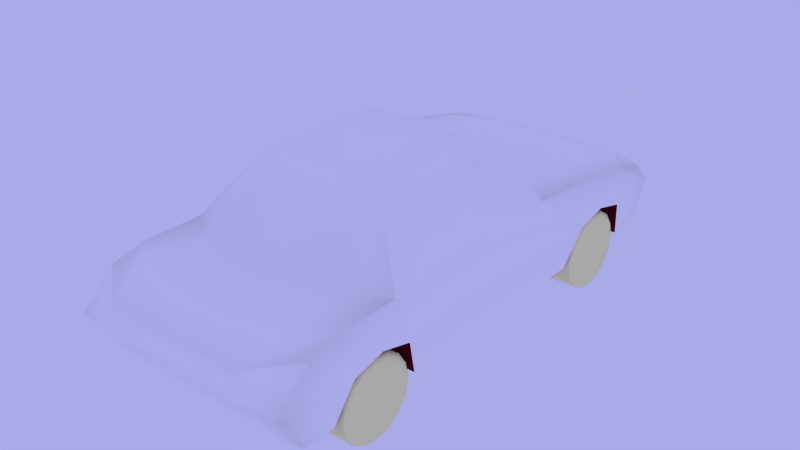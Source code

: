 # Source: Cars.blend  (saved by Blender 2.79.0; exported with 4.5.12 LTS)
import bpy
from mathutils import Matrix  # noqa: F401  (used for matrix-valued properties, if any)

bpy.ops.wm.read_factory_settings(use_empty=True)
scene = bpy.context.scene
scene.name = 'Cars'

# ---- collections
col_collection_1 = bpy.data.collections.new('Collection 1'); scene.collection.children.link(col_collection_1)
col_collection_2 = bpy.data.collections.new('Collection 2'); scene.collection.children.link(col_collection_2)
col_collection_2.hide_render = True
col_collection_2.hide_viewport = True
col_car_a = bpy.data.collections.new('Car_A')  # instanced only; not linked into the scene
col_preview = bpy.data.collections.new('Preview')  # instanced only; not linked into the scene

# ---- materials (node trees are filled in below, after node groups)
mat_car_a_wheel = bpy.data.materials.new('_Car_A_wheel')
mat_car_a_wheel.alpha_threshold = 0.0
mat_car_a_wheel.use_transparent_shadow = False
mat_car_a_wheel.preview_render_type = 'CUBE'
mat_car_a_wheel.diffuse_color = (1.0, 1.0, 0.5, 1.0)
mat_car_a_wheel.roughness = 0.5
mat_car_a_wheel.line_color = (0.0, 0.0, 0.0, 1.0)
mat_car_a_steering_wheel = bpy.data.materials.new('_Car_A_steering_wheel')
mat_car_a_steering_wheel.alpha_threshold = 0.0
mat_car_a_steering_wheel.use_transparent_shadow = False
mat_car_a_steering_wheel.preview_render_type = 'FLAT'
mat_car_a_steering_wheel.diffuse_color = (0.05, 0.0, 0.005, 1.0)
mat_car_a_steering_wheel.roughness = 0.5
mat_car_a_steering_wheel.specular_intensity = 0.2
mat_car_a_steering_wheel.line_color = (0.0, 0.0, 0.0, 1.0)
mat_car_a_body = bpy.data.materials.new('_Car_A_body')
mat_car_a_body.alpha_threshold = 0.0
mat_car_a_body.use_transparent_shadow = False
mat_car_a_body.preview_render_type = 'FLAT'
mat_car_a_body.diffuse_color = (1.0, 1.0, 1.0, 1.0)
mat_car_a_body.roughness = 0.5
mat_car_a_bottom = bpy.data.materials.new('_Car_A_bottom')
mat_car_a_bottom.alpha_threshold = 0.0
mat_car_a_bottom.use_transparent_shadow = False
mat_car_a_bottom.preview_render_type = 'FLAT'
mat_car_a_bottom.diffuse_color = (0.1, 0.0, 0.01, 1.0)
mat_car_a_bottom.roughness = 0.5
mat_car_a_bottom.specular_intensity = 0.0
mat_car_a_bottom.line_color = (0.0, 0.0, 0.0, 1.0)
mat_car_a_window = bpy.data.materials.new('_Car_A_window')
mat_car_a_window.alpha_threshold = 0.0
mat_car_a_window.use_transparent_shadow = False
mat_car_a_window.preview_render_type = 'FLAT'
mat_car_a_window.diffuse_color = (1.0, 1.0, 1.0, 1.0)
mat_car_a_window.roughness = 0.5
mat_car_a_window.specular_intensity = 1.0
mat_car_a_window.line_color = (0.0, 0.0, 0.0, 0.5)
mat_car_a_interior = bpy.data.materials.new('_Car_A_interior')
mat_car_a_interior.alpha_threshold = 0.0
mat_car_a_interior.use_transparent_shadow = False
mat_car_a_interior.preview_render_type = 'FLAT'
mat_car_a_interior.diffuse_color = (0.0, 0.0, 0.0, 1.0)
mat_car_a_interior.roughness = 0.5
mat_car_a_interior.specular_intensity = 0.0
mat_car_a_interior.line_color = (0.0, 0.0, 0.0, 1.0)

# ---- material node trees

# ---- world
world_world = bpy.data.worlds.new('World'); scene.world = world_world
world_world.color = (0.4, 0.4, 0.8)
world_world.use_sun_shadow = False
world_world.sun_shadow_jitter_overblur = 0.0
world_world.cycles.sampling_method = 'NONE'
world_world.cycles.sample_map_resolution = 256

# ---- meshes
me_car_a = bpy.data.meshes.new('_Car_A')
me_car_a.from_pydata([(-0.7, -1.45, 0.0), (-0.65, 1.5, 0.0), (0.65, 1.5, 0.0), (0.7, -1.45, 0.0), (-0.6, -1.45, 0.45), (-0.65, 1.5, 0.4), (0.65, 1.5, 0.4), (0.6, -1.45, 0.45), (-0.65, 1.65, 0.25), (-0.7, -1.6, 0.25), (0.65, 1.65, 0.25), (0.7, -1.6, 0.25), (0.75, -1.0, 0.25), (-0.75, -1.0, 0.25), (0.7, -1.0, 0.0), (0.65, -0.9, 0.5), (-0.7, -1.0, 0.0), (-0.65, -0.9, 0.5), (-0.6, 0.6, 0.5), (0.7, 0.7, 0.0), (0.75, 0.7, 0.25), (-0.75, 0.7, 0.25), (-0.7, 0.7, 0.0), (0.6, 0.6, 0.5), (0.45, -0.55, 0.9), (-0.45, -0.55, 0.9), (-0.45, 0.1, 0.9), (0.45, 0.1, 0.9), (0.0, 0.0, 0.0)], [], [(21, 8, 1, 22), (8, 10, 2, 1), (12, 11, 3, 14), (11, 9, 0, 3), (22, 1, 2, 19), (23, 6, 5, 18), (18, 5, 8, 21), (5, 6, 10, 8), (15, 7, 11, 12), (7, 4, 9, 11), (23, 15, 12, 20), (20, 12, 14, 19), (7, 15, 17, 4), (9, 13, 16, 0), (4, 17, 13, 9), (0, 16, 14, 3), (13, 21, 22, 16), (16, 22, 19, 14), (27, 24, 15, 23), (17, 18, 21, 13), (6, 23, 20, 10), (10, 20, 19, 2), (24, 27, 26, 25), (18, 17, 25, 26), (23, 18, 26, 27), (24, 25, 17, 15)])
me_car_a.use_remesh_preserve_volume = False
me_car_a.use_remesh_preserve_attributes = False
me_car_a.use_mirror_x = True
me_car_a.update()
me_car_a_collision_wheel = bpy.data.meshes.new('_Car_A_collision_wheel')
me_car_a_collision_wheel.from_pydata([(-4.47e-08, 0.0, -0.1), (4.47e-08, 0.0, 0.1), (-4.47e-08, 0.1875, -0.1), (4.47e-08, 0.1875, 0.1), (0.07175, 0.1732, -0.1), (0.07175, 0.1732, 0.1), (0.1326, 0.1326, -0.1), (0.1326, 0.1326, 0.1), (0.1732, 0.07175, -0.1), (0.1732, 0.07175, 0.1), (0.1875, 0.0, -0.1), (0.1875, 0.0, 0.1), (0.1732, -0.07175, -0.1), (0.1732, -0.07175, 0.1), (0.1326, -0.1326, -0.1), (0.1326, -0.1326, 0.1), (0.07175, -0.1732, -0.1), (0.07175, -0.1732, 0.1), (-1.49e-08, -0.1875, -0.1), (7.451e-08, -0.1875, 0.1), (-0.07175, -0.1732, -0.1), (-0.07175, -0.1732, 0.1), (-0.1326, -0.1326, -0.1), (-0.1326, -0.1326, 0.1), (-0.1732, -0.07175, -0.1), (-0.1732, -0.07175, 0.1), (-0.1875, 0.0, -0.1), (-0.1875, 0.0, 0.1), (-0.1732, 0.07175, -0.1), (-0.1732, 0.07175, 0.1), (-0.1326, 0.1326, -0.1), (-0.1326, 0.1326, 0.1), (-0.07175, 0.1732, -0.1), (-0.07175, 0.1732, 0.1), (-7.451e-09, 0.25, -0.1), (7.451e-09, 0.25, 0.1), (0.09567, 0.231, 0.1), (0.09567, 0.231, -0.1), (0.1768, 0.1768, 0.1), (0.1768, 0.1768, -0.1), (0.231, 0.09567, 0.1), (0.231, 0.09567, -0.1), (0.25, 0.0, 0.1), (0.25, 0.0, -0.1), (0.231, -0.09567, 0.1), (0.231, -0.09567, -0.1), (0.1768, -0.1768, 0.1), (0.1768, -0.1768, -0.1), (0.09567, -0.231, 0.1), (0.09567, -0.231, -0.1), (5.215e-08, -0.25, 0.1), (2.235e-08, -0.25, -0.1), (-0.09567, -0.231, 0.1), (-0.09567, -0.231, -0.1), (-0.1768, -0.1768, 0.1), (-0.1768, -0.1768, -0.1), (-0.231, -0.09567, 0.1), (-0.231, -0.09567, -0.1), (-0.25, 0.0, 0.1), (-0.25, 0.0, -0.1), (-0.231, 0.09567, 0.1), (-0.231, 0.09567, -0.1), (-0.1768, 0.1768, 0.1), (-0.1768, 0.1768, -0.1), (-0.09567, 0.231, 0.1), (-0.09567, 0.231, -0.1), (2.98e-08, 0.225, 0.1125), (0.0861, 0.2079, 0.1125), (0.1591, 0.1591, 0.1125), (0.2079, 0.0861, 0.1125), (0.225, 0.0, 0.1125), (0.2079, -0.0861, 0.1125), (0.1591, -0.1591, 0.1125), (0.0861, -0.2079, 0.1125), (6.706e-08, -0.225, 0.1125), (-0.0861, -0.2079, 0.1125), (-0.1591, -0.1591, 0.1125), (-0.2079, -0.0861, 0.1125), (-0.225, 0.0, 0.1125), (-0.2079, 0.0861, 0.1125), (-0.1591, 0.1591, 0.1125), (-0.0861, 0.2079, 0.1125), (0.0861, 0.2079, -0.1125), (0.1591, 0.1591, -0.1125), (0.2079, 0.0861, -0.1125), (0.225, 0.0, -0.1125), (0.2079, -0.0861, -0.1125), (0.1591, -0.1591, -0.1125), (0.0861, -0.2079, -0.1125), (0.0, -0.225, -0.1125), (-0.0861, -0.2079, -0.1125), (-0.1591, -0.1591, -0.1125), (-0.2079, -0.0861, -0.1125), (-0.225, 0.0, -0.1125), (-0.2079, 0.0861, -0.1125), (-0.1591, 0.1591, -0.1125), (-0.0861, 0.2079, -0.1125), (-2.98e-08, 0.225, -0.1125)], [], [(0, 2, 4), (1, 5, 3), (66, 3, 5, 67), (0, 4, 6), (1, 7, 5), (67, 5, 7, 68), (0, 6, 8), (1, 9, 7), (68, 7, 9, 69), (0, 8, 10), (1, 11, 9), (69, 9, 11, 70), (0, 10, 12), (1, 13, 11), (70, 11, 13, 71), (0, 12, 14), (1, 15, 13), (71, 13, 15, 72), (0, 14, 16), (1, 17, 15), (72, 15, 17, 73), (0, 16, 18), (1, 19, 17), (73, 17, 19, 74), (0, 18, 20), (1, 21, 19), (74, 19, 21, 75), (0, 20, 22), (1, 23, 21), (75, 21, 23, 76), (0, 22, 24), (1, 25, 23), (76, 23, 25, 77), (0, 24, 26), (1, 27, 25), (77, 25, 27, 78), (0, 26, 28), (1, 29, 27), (78, 27, 29, 79), (0, 28, 30), (1, 31, 29), (79, 29, 31, 80), (0, 30, 32), (1, 33, 31), (80, 31, 33, 81), (0, 32, 2), (1, 3, 33), (81, 33, 3, 66), (96, 65, 34, 97), (65, 64, 35, 34), (95, 63, 65, 96), (63, 62, 64, 65), (94, 61, 63, 95), (61, 60, 62, 63), (93, 59, 61, 94), (59, 58, 60, 61), (92, 57, 59, 93), (57, 56, 58, 59), (91, 55, 57, 92), (55, 54, 56, 57), (90, 53, 55, 91), (53, 52, 54, 55), (89, 51, 53, 90), (51, 50, 52, 53), (88, 49, 51, 89), (49, 48, 50, 51), (87, 47, 49, 88), (47, 46, 48, 49), (86, 45, 47, 87), (45, 44, 46, 47), (85, 43, 45, 86), (43, 42, 44, 45), (84, 41, 43, 85), (41, 40, 42, 43), (83, 39, 41, 84), (39, 38, 40, 41), (82, 37, 39, 83), (37, 36, 38, 39), (97, 34, 37, 82), (34, 35, 36, 37), (64, 81, 66, 35), (62, 80, 81, 64), (60, 79, 80, 62), (58, 78, 79, 60), (56, 77, 78, 58), (54, 76, 77, 56), (52, 75, 76, 54), (50, 74, 75, 52), (48, 73, 74, 50), (46, 72, 73, 48), (44, 71, 72, 46), (42, 70, 71, 44), (40, 69, 70, 42), (38, 68, 69, 40), (36, 67, 68, 38), (35, 66, 67, 36), (2, 97, 82, 4), (4, 82, 83, 6), (6, 83, 84, 8), (8, 84, 85, 10), (10, 85, 86, 12), (12, 86, 87, 14), (14, 87, 88, 16), (16, 88, 89, 18), (18, 89, 90, 20), (20, 90, 91, 22), (22, 91, 92, 24), (24, 92, 93, 26), (26, 93, 94, 28), (28, 94, 95, 30), (30, 95, 96, 32), (32, 96, 97, 2)])
me_car_a_collision_wheel.polygons.foreach_set('use_smooth', [0, 0, 1, 0, 0, 1, 0, 0, 1, 0, 0, 1, 0, 0, 1, 0, 0, 1, 0, 0, 1, 0, 0, 1, 0, 0, 1, 0, 0, 1, 0, 0, 1, 0, 0, 1, 0, 0, 1, 0, 0, 1, 0, 0, 1, 0, 0, 1, 1, 1, 1, 1, 1, 1, 1, 1, 1, 1, 1, 1, 1, 1, 1, 1, 1, 1, 1, 1, 1, 1, 1, 1, 1, 1, 1, 1, 1, 1, 1, 1, 1, 1, 1, 1, 1, 1, 1, 1, 1, 1, 1, 1, 1, 1, 1, 1, 1, 1, 1, 1, 1, 1, 1, 1, 1, 1, 1, 1, 1, 1, 1, 1])
_uv = me_car_a_collision_wheel.uv_layers.new(name='UVMap')
_uv.uv.foreach_set('vector', [0.5738, 0.5, 0.8888, 0.5, 0.8649, 0.3795, 0.5738, 0.5, 0.8649, 0.3795, 0.8888, 0.5, 0.05118, 0.275, 0.03243, 0.275, 0.03243, 0.2187, 0.05118, 0.2187, 0.5738, 0.5, 0.8649, 0.3795, 0.7966, 0.2773, 0.5738, 0.5, 0.7966, 0.2773, 0.8649, 0.3795, 0.05118, 0.2187, 0.03243, 0.2187, 0.03243, 0.1625, 0.05118, 0.1625, 0.5738, 0.5, 0.7966, 0.2773, 0.6944, 0.209, 0.5738, 0.5, 0.6944, 0.209, 0.7966, 0.2773, 0.05118, 0.1625, 0.03243, 0.1625, 0.03243, 0.1062, 0.05118, 0.1062, 0.5738, 0.5, 0.6944, 0.209, 0.5738, 0.185, 0.5738, 0.5, 0.5738, 0.185, 0.6944, 0.209, 0.05118, 0.1062, 0.03243, 0.1062, 0.03243, 0.05, 0.05118, 0.05, 0.5738, 0.5, 0.5738, 0.185, 0.4533, 0.209, 0.5738, 0.5, 0.4533, 0.209, 0.5738, 0.185, 0.05117, 0.95, 0.03242, 0.95, 0.03242, 0.8937, 0.05117, 0.8937, 0.5738, 0.5, 0.4533, 0.209, 0.3511, 0.2773, 0.5738, 0.5, 0.3511, 0.2773, 0.4533, 0.209, 0.05117, 0.8937, 0.03242, 0.8937, 0.03242, 0.8375, 0.05117, 0.8375, 0.5738, 0.5, 0.3511, 0.2773, 0.2828, 0.3795, 0.5738, 0.5, 0.2828, 0.3795, 0.3511, 0.2773, 0.05117, 0.8375, 0.03242, 0.8375, 0.03242, 0.7812, 0.05117, 0.7812, 0.5738, 0.5, 0.2828, 0.3795, 0.2588, 0.5, 0.5738, 0.5, 0.2588, 0.5, 0.2828, 0.3795, 0.05117, 0.7812, 0.03242, 0.7812, 0.03242, 0.725, 0.05117, 0.725, 0.5738, 0.5, 0.2588, 0.5, 0.2828, 0.6205, 0.5738, 0.5, 0.2828, 0.6205, 0.2588, 0.5, 0.05117, 0.725, 0.03242, 0.725, 0.03243, 0.6687, 0.05118, 0.6687, 0.5738, 0.5, 0.2828, 0.6205, 0.3511, 0.7227, 0.5738, 0.5, 0.3511, 0.7227, 0.2828, 0.6205, 0.05118, 0.6687, 0.03243, 0.6687, 0.03243, 0.6125, 0.05118, 0.6125, 0.5738, 0.5, 0.3511, 0.7227, 0.4533, 0.791, 0.5738, 0.5, 0.4533, 0.791, 0.3511, 0.7227, 0.05118, 0.6125, 0.03243, 0.6125, 0.03243, 0.5562, 0.05118, 0.5562, 0.5738, 0.5, 0.4533, 0.791, 0.5738, 0.815, 0.5738, 0.5, 0.5738, 0.815, 0.4533, 0.791, 0.05118, 0.5562, 0.03243, 0.5562, 0.03243, 0.5, 0.05118, 0.5, 0.5738, 0.5, 0.5738, 0.815, 0.6944, 0.791, 0.5738, 0.5, 0.6944, 0.791, 0.5738, 0.815, 0.05118, 0.5, 0.03243, 0.5, 0.03243, 0.4437, 0.05118, 0.4437, 0.5738, 0.5, 0.6944, 0.791, 0.7966, 0.7227, 0.5738, 0.5, 0.7966, 0.7227, 0.6944, 0.791, 0.05118, 0.4437, 0.03243, 0.4437, 0.03243, 0.3875, 0.05118, 0.3875, 0.5738, 0.5, 0.7966, 0.7227, 0.8649, 0.6205, 0.5738, 0.5, 0.8649, 0.6205, 0.7966, 0.7227, 0.05118, 0.3875, 0.03243, 0.3875, 0.03243, 0.3312, 0.05118, 0.3312, 0.5738, 0.5, 0.8649, 0.6205, 0.8888, 0.5, 0.5738, 0.5, 0.8888, 0.5, 0.8649, 0.6205, 0.05118, 0.3312, 0.03243, 0.3312, 0.03243, 0.275, 0.05118, 0.275, 0.1262, 0.3312, 0.1074, 0.3312, 0.1074, 0.275, 0.1262, 0.275, 0.1074, 0.3312, 0.06993, 0.3312, 0.06993, 0.275, 0.1074, 0.275, 0.1262, 0.3875, 0.1074, 0.3875, 0.1074, 0.3312, 0.1262, 0.3312, 0.1074, 0.3875, 0.06993, 0.3875, 0.06993, 0.3312, 0.1074, 0.3312, 0.1262, 0.4437, 0.1074, 0.4437, 0.1074, 0.3875, 0.1262, 0.3875, 0.1074, 0.4437, 0.06993, 0.4437, 0.06993, 0.3875, 0.1074, 0.3875, 0.1262, 0.5, 0.1074, 0.5, 0.1074, 0.4437, 0.1262, 0.4437, 0.1074, 0.5, 0.06993, 0.5, 0.06993, 0.4437, 0.1074, 0.4437, 0.1262, 0.5562, 0.1074, 0.5562, 0.1074, 0.5, 0.1262, 0.5, 0.1074, 0.5562, 0.06993, 0.5562, 0.06993, 0.5, 0.1074, 0.5, 0.1262, 0.6125, 0.1074, 0.6125, 0.1074, 0.5562, 0.1262, 0.5562, 0.1074, 0.6125, 0.06993, 0.6125, 0.06993, 0.5562, 0.1074, 0.5562, 0.1262, 0.6687, 0.1074, 0.6687, 0.1074, 0.6125, 0.1262, 0.6125, 0.1074, 0.6687, 0.06992, 0.6687, 0.06993, 0.6125, 0.1074, 0.6125, 0.1262, 0.725, 0.1074, 0.725, 0.1074, 0.6687, 0.1262, 0.6687, 0.1074, 0.725, 0.06992, 0.725, 0.06992, 0.6687, 0.1074, 0.6687, 0.1262, 0.7812, 0.1074, 0.7812, 0.1074, 0.725, 0.1262, 0.725, 0.1074, 0.7812, 0.06992, 0.7812, 0.06992, 0.725, 0.1074, 0.725, 0.1262, 0.8375, 0.1074, 0.8375, 0.1074, 0.7812, 0.1262, 0.7812, 0.1074, 0.8375, 0.06992, 0.8375, 0.06992, 0.7812, 0.1074, 0.7812, 0.1262, 0.8937, 0.1074, 0.8937, 0.1074, 0.8375, 0.1262, 0.8375, 0.1074, 0.8937, 0.06992, 0.8937, 0.06992, 0.8375, 0.1074, 0.8375, 0.1262, 0.95, 0.1074, 0.95, 0.1074, 0.8937, 0.1262, 0.8937, 0.1074, 0.95, 0.06992, 0.95, 0.06992, 0.8937, 0.1074, 0.8937, 0.1262, 0.1062, 0.1074, 0.1062, 0.1074, 0.05, 0.1262, 0.05, 0.1074, 0.1062, 0.06993, 0.1062, 0.06993, 0.05, 0.1074, 0.05, 0.1262, 0.1625, 0.1074, 0.1625, 0.1074, 0.1062, 0.1262, 0.1062, 0.1074, 0.1625, 0.06993, 0.1625, 0.06993, 0.1062, 0.1074, 0.1062, 0.1262, 0.2187, 0.1074, 0.2187, 0.1074, 0.1625, 0.1262, 0.1625, 0.1074, 0.2187, 0.06993, 0.2187, 0.06993, 0.1625, 0.1074, 0.1625, 0.1262, 0.275, 0.1074, 0.275, 0.1074, 0.2187, 0.1262, 0.2187, 0.1074, 0.275, 0.06993, 0.275, 0.06993, 0.2187, 0.1074, 0.2187, 0.06993, 0.3312, 0.05118, 0.3312, 0.05118, 0.275, 0.06993, 0.275, 0.06993, 0.3875, 0.05118, 0.3875, 0.05118, 0.3312, 0.06993, 0.3312, 0.06993, 0.4437, 0.05118, 0.4437, 0.05118, 0.3875, 0.06993, 0.3875, 0.06993, 0.5, 0.05118, 0.5, 0.05118, 0.4437, 0.06993, 0.4437, 0.06993, 0.5562, 0.05118, 0.5562, 0.05118, 0.5, 0.06993, 0.5, 0.06993, 0.6125, 0.05118, 0.6125, 0.05118, 0.5562, 0.06993, 0.5562, 0.06992, 0.6687, 0.05118, 0.6687, 0.05118, 0.6125, 0.06993, 0.6125, 0.06992, 0.725, 0.05117, 0.725, 0.05118, 0.6687, 0.06992, 0.6687, 0.06992, 0.7812, 0.05117, 0.7812, 0.05117, 0.725, 0.06992, 0.725, 0.06992, 0.8375, 0.05117, 0.8375, 0.05117, 0.7812, 0.06992, 0.7812, 0.06992, 0.8937, 0.05117, 0.8937, 0.05117, 0.8375, 0.06992, 0.8375, 0.06992, 0.95, 0.05117, 0.95, 0.05117, 0.8937, 0.06992, 0.8937, 0.06993, 0.1062, 0.05118, 0.1062, 0.05118, 0.05, 0.06993, 0.05, 0.06993, 0.1625, 0.05118, 0.1625, 0.05118, 0.1062, 0.06993, 0.1062, 0.06993, 0.2187, 0.05118, 0.2187, 0.05118, 0.1625, 0.06993, 0.1625, 0.06993, 0.275, 0.05118, 0.275, 0.05118, 0.2187, 0.06993, 0.2187, 0.1449, 0.275, 0.1262, 0.275, 0.1262, 0.2187, 0.1449, 0.2187, 0.1449, 0.2187, 0.1262, 0.2187, 0.1262, 0.1625, 0.1449, 0.1625, 0.1449, 0.1625, 0.1262, 0.1625, 0.1262, 0.1062, 0.1449, 0.1062, 0.1449, 0.1062, 0.1262, 0.1062, 0.1262, 0.05, 0.1449, 0.05, 0.1449, 0.95, 0.1262, 0.95, 0.1262, 0.8937, 0.1449, 0.8937, 0.1449, 0.8937, 0.1262, 0.8937, 0.1262, 0.8375, 0.1449, 0.8375, 0.1449, 0.8375, 0.1262, 0.8375, 0.1262, 0.7812, 0.1449, 0.7812, 0.1449, 0.7812, 0.1262, 0.7812, 0.1262, 0.725, 0.1449, 0.725, 0.1449, 0.725, 0.1262, 0.725, 0.1262, 0.6687, 0.1449, 0.6687, 0.1449, 0.6687, 0.1262, 0.6687, 0.1262, 0.6125, 0.1449, 0.6125, 0.1449, 0.6125, 0.1262, 0.6125, 0.1262, 0.5562, 0.1449, 0.5562, 0.1449, 0.5562, 0.1262, 0.5562, 0.1262, 0.5, 0.1449, 0.5, 0.1449, 0.5, 0.1262, 0.5, 0.1262, 0.4437, 0.1449, 0.4437, 0.1449, 0.4437, 0.1262, 0.4437, 0.1262, 0.3875, 0.1449, 0.3875, 0.1449, 0.3875, 0.1262, 0.3875, 0.1262, 0.3312, 0.1449, 0.3312, 0.1449, 0.3312, 0.1262, 0.3312, 0.1262, 0.275, 0.1449, 0.275])
me_car_a_collision_wheel.materials.append(mat_car_a_wheel)
me_car_a_collision_wheel.use_remesh_preserve_volume = False
me_car_a_collision_wheel.use_remesh_preserve_attributes = False
me_car_a_collision_wheel.use_mirror_vertex_groups = False
me_car_a_collision_wheel.update()
me_car_a_steering_wheel = bpy.data.meshes.new('_Car_A_steering_wheel')
me_car_a_steering_wheel.from_pydata([(0.0, -0.02, 0.2), (0.0, -0.02, 0.15), (0.08, -0.02, 0.18), (0.06, -0.02, 0.14), (0.14, -0.02, 0.14), (0.11, -0.02, 0.11), (0.18, -0.02, 0.08), (0.14, -0.02, 0.06), (0.2, -0.02, 0.0), (0.15, -0.02, 0.0), (0.05, -0.01, 0.05), (0.05, -0.02, 0.02), (0.06, -0.01, 0.03), (0.1, -0.01, 0.08), (0.05, -0.02, 0.0), (0.03, -0.02, 0.04), (0.03, -0.02, 0.0), (0.0, -0.02, 0.05), (0.0, -0.025, 0.0), (0.11, -0.01, 0.06), (0.0, 0.02, 0.2), (0.0, 0.02, 0.15), (0.08, 0.02, 0.18), (0.06, 0.02, 0.14), (0.14, 0.02, 0.14), (0.11, 0.02, 0.11), (0.18, 0.02, 0.08), (0.14, 0.02, 0.06), (0.2, 0.02, 0.0), (0.15, 0.02, 0.0), (0.05, 0.01, 0.05), (0.05, 0.02, 0.02), (0.06, 0.01, 0.03), (0.1, 0.01, 0.08), (0.05, 0.02, 0.0), (0.03, 0.02, 0.04), (0.04, 0.02, 0.0), (0.0, 0.02, 0.05), (0.11, 0.01, 0.06), (0.035, 0.03, 0.0), (0.0225, 0.03, 0.0225), (0.0, 0.03, 0.0325), (0.035, 0.1, 0.0), (0.0225, 0.1, 0.0225), (0.0, 0.1, 0.0325)], [], [(0, 2, 3, 1), (2, 4, 5, 3), (4, 6, 7, 5), (6, 8, 9, 7), (12, 11, 15, 10), (18, 17, 15, 16), (15, 11, 14, 16), (7, 19, 13, 5), (19, 12, 10, 13), (20, 21, 23, 22), (22, 23, 25, 24), (24, 25, 27, 26), (26, 27, 29, 28), (32, 30, 35, 31), (35, 36, 34, 31), (27, 25, 33, 38), (38, 33, 30, 32), (6, 4, 24, 26), (2, 0, 20, 22), (19, 7, 27, 38), (11, 12, 32, 31), (12, 19, 38, 32), (1, 3, 23, 21), (8, 6, 26, 28), (10, 15, 35, 30), (7, 9, 29, 27), (4, 2, 22, 24), (5, 13, 33, 25), (14, 11, 31, 34), (3, 5, 25, 23), (15, 17, 37, 35), (13, 10, 30, 33), (35, 37, 41, 40), (36, 35, 40, 39), (39, 40, 43, 42), (40, 41, 44, 43)])
me_car_a_steering_wheel.polygons.foreach_set('use_smooth', [True] * 36)
me_car_a_steering_wheel.materials.append(mat_car_a_steering_wheel)
me_car_a_steering_wheel.use_remesh_preserve_volume = False
me_car_a_steering_wheel.use_remesh_preserve_attributes = False
me_car_a_steering_wheel.use_mirror_vertex_groups = False
me_car_a_steering_wheel.update()
me_car_a_visual = bpy.data.meshes.new('_Car_A_visual')
me_car_a_visual.from_pydata([(0.4, 1.75, 0.25), (0.45, -1.65, 0.4), (0.35, 0.2, 0.9), (0.4, -1.0, 0.5), (0.4, 0.7, 0.5), (0.35, -0.7, 0.85), (0.45, 1.6, 4.768e-07), (0.45, -1.35, 0.5), (0.4, 1.4, 0.45), (0.7, 1.05, 0.5), (0.7, 1.3, 0.45), (0.7, 1.3, 4.768e-07), (0.0, 1.4, 0.45), (0.0, -0.7, 0.85), (0.0, 0.75, 0.5), (0.0, -1.55, 4.768e-07), (0.7, -0.7, 4.768e-07), (0.7, -0.7, 0.5), (0.0, -0.55, 0.9), (0.75, -0.8, 0.25), (0.5, -0.55, 0.85), (0.75, 1.0, 0.3), (0.75, 1.2, 0.25), (0.0, -1.4, 0.5), (0.0, 1.1, 0.5), (0.7, -1.3, 4.768e-07), (0.7, -1.25, 0.5), (0.45, -1.0, 4.768e-07), (0.75, -1.2, 0.25), (0.0, 0.25, 0.9), (0.0, -1.7, 0.25), (0.0, 1.7, 0.35), (0.0, -1.05, 0.5), (0.0, 1.75, 0.25), (0.0, -1.65, 0.4), (0.0, 1.6, 4.768e-07), (0.7, 1.5, 4.768e-07), (0.7, -1.5, 4.768e-07), (0.7, 1.5, 0.4), (0.7, -1.45, 0.45), (0.7, 0.7, 4.768e-07), (0.65, 0.5, 0.5), (0.7, -0.85, 0.5), (0.45, -0.65, 0.85), (0.5, 0.1, 0.85), (0.7, 1.65, 0.25), (0.7, -1.65, 0.25), (0.75, 0.8, 0.25), (0.75, -1.0, 0.3), (0.45, -1.55, 4.768e-07), (0.4, 1.7, 0.35), (0.45, -1.7, 0.25), (0.4, 1.1, 0.5), (0.35, -0.55, 0.9), (0.45, -0.7, 4.768e-07), (0.45, -1.0, 0.3), (0.45, 0.8, 0.25), (0.45, -1.2, 0.25), (0.45, -1.3, 4.768e-07), (0.45, 1.2, 0.25), (0.45, 1.0, 0.3), (0.45, -0.8, 0.25), (0.45, 1.0, 4.768e-07), (0.35, -0.15, 0.9), (0.0, -0.15, 0.9), (0.75, -0.05, 0.25), (0.7, -0.1, 0.5), (0.7, -1.192e-07, 4.768e-07), (0.5, -0.15, 0.85), (0.45, 1.6, 4.768e-07), (0.7, 1.3, 4.768e-07), (0.0, -1.55, 4.768e-07), (0.7, -0.7, 4.768e-07), (0.0, -0.7, 4.768e-07), (0.75, -0.8, 0.25), (0.75, 1.0, 0.3), (0.75, 1.2, 0.25), (0.0, -1.3, 4.768e-07), (0.7, -1.3, 4.768e-07), (0.0, 1.3, 4.768e-07), (0.0, 1.0, 4.768e-07), (0.75, -1.2, 0.25), (0.0, 0.7, 4.768e-07), (0.0, -1.0, 4.768e-07), (0.0, 1.6, 4.768e-07), (0.7, 1.5, 4.768e-07), (0.7, -1.5, 4.768e-07), (0.7, 0.7, 4.768e-07), (0.75, 0.8, 0.25), (0.75, -1.0, 0.3), (0.45, -1.55, 4.768e-07), (0.45, 1.3, 4.768e-07), (0.45, -1.0, 0.3), (0.45, 0.8, 0.25), (0.45, 0.7, 4.768e-07), (0.45, -1.2, 0.25), (0.45, 1.2, 0.25), (0.45, 1.0, 0.3), (0.45, -0.8, 0.25), (0.45, -1.192e-07, 4.768e-07), (0.0, -1.192e-07, 4.768e-07), (0.7, -1.192e-07, 4.768e-07), (0.3995, 0.6915, 0.5002), (0.0, 0.741, 0.5002), (0.6965, -0.6945, 0.5002), (0.6965, -0.1005, 0.5002), (0.35, 0.444, 0.2032), (0.3995, -0.9915, 0.5002), (0.35, -0.6945, 0.2032), (0.0, -0.6945, 0.2032), (0.4985, -0.546, 0.2032), (0.0, 0.444, 0.2032), (0.0, -1.041, 0.5002), (0.647, 0.4935, 0.5002), (0.6965, -0.843, 0.5002), (0.449, -0.645, 0.2032), (0.449, 0.2955, 0.2032), (0.4985, -0.1005, 0.2032), (0.0, -0.645, 0.2032), (0.0, -0.546, 0.2032), (0.0, -0.1005, 0.2032), (0.0, 0.2955, 0.2032), (0.3995, 0.6915, 0.5002), (0.35, -0.6945, 0.8468), (0.0, 0.741, 0.5002), (0.6965, -0.6945, 0.5002), (0.4985, 0.0975, 0.8468), (0.6965, -0.1005, 0.5002), (0.3995, -0.9915, 0.5002), (0.0, -1.041, 0.5002), (0.647, 0.4935, 0.5002), (0.6965, -0.843, 0.5002), (0.35, 0.196, 0.8968), (0.4985, -0.546, 0.8468), (0.0, 0.246, 0.8968), (0.449, -0.645, 0.8468), (0.0, -0.6945, 0.8468), (0.4985, -0.15, 0.8468), (0.35, 0.196, 0.8968), (0.35, -0.6945, 0.8468), (0.0, -0.6945, 0.8468), (0.4985, -0.546, 0.8468), (0.0, 0.246, 0.8968), (0.449, -0.645, 0.8468), (0.4985, 0.0975, 0.8468), (0.4985, -0.1005, 0.8468), (0.0, -0.645, 0.8468), (0.0, -0.546, 0.8468), (0.0, -0.1005, 0.8468), (0.0, 0.0955, 0.8468)], [], [(68, 63, 53, 20), (42, 3, 7, 26), (5, 3, 42, 43), (37, 46, 51, 49), (31, 50, 0, 33), (10, 8, 52, 9), (45, 36, 6, 0), (9, 52, 4, 41), (53, 5, 43, 20), (26, 7, 1, 39), (46, 39, 1, 51), (10, 38, 50, 8), (0, 6, 35, 33), (28, 26, 39, 46), (27, 55, 57, 58), (54, 61, 55, 27), (22, 10, 9, 21), (21, 9, 41, 47), (36, 45, 22, 11), (19, 17, 42, 48), (50, 31, 12, 8), (63, 64, 18, 53), (45, 38, 10, 22), (67, 65, 19, 16), (65, 66, 17, 19), (42, 17, 20, 43), (3, 32, 23, 7), (48, 42, 26, 28), (50, 38, 45, 0), (7, 23, 34, 1), (51, 1, 34, 30), (66, 41, 44, 68), (2, 44, 41, 4), (25, 28, 46, 37), (29, 2, 4, 14), (32, 3, 5, 13), (53, 18, 13, 5), (8, 12, 24, 52), (52, 24, 14, 4), (49, 51, 30, 15), (44, 2, 63, 68), (2, 29, 64, 63), (40, 47, 65, 67), (47, 41, 66, 65), (17, 66, 68, 20), (81, 95, 92, 89), (85, 70, 91, 69), (91, 70, 76, 96), (97, 75, 88, 93), (75, 97, 96, 76), (98, 74, 89, 92), (93, 88, 87, 94), (69, 91, 79, 84), (94, 99, 100, 82), (87, 101, 99, 94), (62, 60, 56, 94), (91, 59, 60, 62), (27, 58, 77, 83), (99, 54, 73, 100), (101, 72, 54, 99), (78, 86, 90, 58), (54, 72, 74, 98), (54, 27, 83, 73), (58, 90, 71, 77), (62, 94, 82, 80), (91, 62, 80, 79), (78, 58, 95, 81), (108, 107, 114, 115), (112, 107, 108, 109), (108, 115, 118, 109), (110, 119, 118, 115), (117, 120, 119, 110), (120, 117, 116, 121), (116, 106, 111, 121), (114, 104, 110, 115), (105, 113, 116, 117), (106, 116, 113, 102), (111, 106, 102, 103), (104, 105, 117, 110), (132, 126, 130, 122), (123, 128, 131, 135), (131, 125, 133, 135), (127, 130, 126, 137), (134, 132, 122, 124), (129, 128, 123, 136), (125, 127, 137, 133), (139, 140, 146, 143), (141, 143, 146, 147), (145, 141, 147, 148), (148, 149, 144, 145), (144, 149, 142, 138)])
me_car_a_visual.polygons.foreach_set('use_smooth', [True] * 91)
me_car_a_visual.polygons.foreach_set('material_index', [0, 0, 0, 0, 0, 0, 0, 0, 0, 0, 0, 0, 0, 0, 1, 1, 0, 0, 0, 0, 0, 0, 0, 0, 0, 0, 0, 0, 0, 0, 0, 0, 0, 0, 0, 0, 0, 0, 0, 0, 0, 0, 0, 0, 0, 1, 1, 1, 1, 1, 1, 1, 1, 1, 1, 1, 1, 1, 1, 1, 1, 1, 1, 1, 1, 1, 1, 3, 3, 3, 3, 3, 3, 3, 3, 3, 3, 3, 3, 2, 2, 2, 2, 2, 2, 2, 3, 3, 3, 3, 3])
_uv = me_car_a_visual.uv_layers.new(name='UVMap')
_uv.uv.foreach_set('vector', [0.457, 0.3984, 0.457, 0.457, 0.375, 0.4453, 0.3789, 0.3906, 0.3086, 0.25, 0.2578, 0.3633, 0.1953, 0.3125, 0.2227, 0.2422, 0.3438, 0.4375, 0.2578, 0.3633, 0.3086, 0.25, 0.3594, 0.4062, 0.1484, 0.1133, 0.1562, 0.1992, 0.1289, 0.2422, 0.09766, 0.1641, 0.8906, 0.4414, 0.8555, 0.3125, 0.8711, 0.2969, 0.9141, 0.418, 0.7812, 0.2539, 0.8008, 0.3438, 0.7461, 0.3633, 0.7344, 0.2578, 0.8398, 0.2305, 0.8555, 0.1367, 0.9062, 0.1992, 0.8711, 0.2969, 0.7344, 0.2578, 0.7461, 0.3633, 0.6602, 0.375, 0.6094, 0.2695, 0.375, 0.4453, 0.3438, 0.4375, 0.3594, 0.4062, 0.3789, 0.3906, 0.2227, 0.2422, 0.1953, 0.3125, 0.1484, 0.2734, 0.1875, 0.2344, 0.1562, 0.1992, 0.1875, 0.2344, 0.1484, 0.2734, 0.1289, 0.2422, 0.7812, 0.2539, 0.8125, 0.2539, 0.8555, 0.3125, 0.8008, 0.3438, 0.8711, 0.2969, 0.9062, 0.1992, 0.9688, 0.3477, 0.9141, 0.418, 0.2266, 0.1484, 0.2227, 0.2422, 0.1875, 0.2344, 0.1562, 0.1992, 0.207, 0.7852, 0.1953, 0.875, 0.1602, 0.8516, 0.1211, 0.7812, 0.2891, 0.8359, 0.2305, 0.875, 0.1953, 0.875, 0.207, 0.7852, 0.7695, 0.168, 0.7812, 0.2539, 0.7344, 0.2578, 0.7266, 0.1797, 0.7266, 0.1797, 0.7344, 0.2578, 0.6094, 0.2695, 0.6797, 0.1602, 0.8555, 0.1367, 0.8398, 0.2305, 0.7695, 0.168, 0.8125, 0.1016, 0.3125, 0.1445, 0.3398, 0.2461, 0.3086, 0.25, 0.2695, 0.1641, 0.8555, 0.3125, 0.8906, 0.4414, 0.8242, 0.4805, 0.8008, 0.3438, 0.457, 0.457, 0.4531, 0.5938, 0.3672, 0.582, 0.375, 0.4453, 0.8398, 0.2305, 0.8125, 0.2539, 0.7812, 0.2539, 0.7695, 0.168, 0.4922, 0.03906, 0.4844, 0.1445, 0.3125, 0.1445, 0.3398, 0.03906, 0.4844, 0.1445, 0.4727, 0.2461, 0.3398, 0.2461, 0.3125, 0.1445, 0.3086, 0.25, 0.3398, 0.2461, 0.3789, 0.3906, 0.3594, 0.4062, 0.2578, 0.3633, 0.2227, 0.5078, 0.1484, 0.4531, 0.1953, 0.3125, 0.2695, 0.1641, 0.3086, 0.25, 0.2227, 0.2422, 0.2266, 0.1484, 0.8555, 0.3125, 0.8125, 0.2539, 0.8398, 0.2305, 0.8711, 0.2969, 0.1953, 0.3125, 0.1484, 0.4531, 0.1016, 0.4023, 0.1484, 0.2734, 0.1289, 0.2422, 0.1484, 0.2734, 0.1016, 0.4023, 0.07422, 0.3633, 0.4727, 0.2461, 0.6094, 0.2695, 0.5078, 0.3984, 0.457, 0.3984, 0.5273, 0.457, 0.5078, 0.3984, 0.6094, 0.2695, 0.6602, 0.375, 0.1836, 0.08203, 0.2266, 0.1484, 0.1562, 0.1992, 0.1484, 0.1133, 0.5469, 0.5859, 0.5273, 0.457, 0.6602, 0.375, 0.6836, 0.5352, 0.2227, 0.5078, 0.2578, 0.3633, 0.3438, 0.4375, 0.3281, 0.5664, 0.375, 0.4453, 0.3672, 0.582, 0.3281, 0.5664, 0.3438, 0.4375, 0.8008, 0.3438, 0.8242, 0.4805, 0.7617, 0.5117, 0.7461, 0.3633, 0.7461, 0.3633, 0.7617, 0.5117, 0.6836, 0.5352, 0.6602, 0.375, 0.09766, 0.1641, 0.1289, 0.2422, 0.07422, 0.3633, 0.02734, 0.2852, 0.5078, 0.3984, 0.5273, 0.457, 0.457, 0.457, 0.457, 0.3984, 0.5273, 0.457, 0.5469, 0.5859, 0.4531, 0.5938, 0.457, 0.457, 0.6602, 0.05078, 0.6797, 0.1602, 0.4844, 0.1445, 0.4922, 0.03906, 0.6797, 0.1602, 0.6094, 0.2695, 0.4727, 0.2461, 0.4844, 0.1445, 0.3398, 0.2461, 0.4727, 0.2461, 0.457, 0.3984, 0.3789, 0.3906, 0.125, 0.9375, 0.1602, 0.8516, 0.1953, 0.875, 0.1797, 0.9648, 0.9688, 0.832, 0.9258, 0.8672, 0.8789, 0.793, 0.9609, 0.7344, 0.8789, 0.793, 0.9258, 0.8672, 0.8711, 0.9492, 0.8398, 0.8555, 0.8047, 0.875, 0.8164, 0.9688, 0.7656, 0.9727, 0.7695, 0.8828, 0.8164, 0.9688, 0.8047, 0.875, 0.8398, 0.8555, 0.8711, 0.9492, 0.2305, 0.875, 0.2344, 0.9727, 0.1797, 0.9648, 0.1953, 0.875, 0.7695, 0.8828, 0.7656, 0.9727, 0.6953, 0.9375, 0.7109, 0.8438, 0.9609, 0.7344, 0.8789, 0.793, 0.8555, 0.6094, 0.9219, 0.582, 0.7109, 0.8438, 0.5, 0.832, 0.5, 0.6641, 0.6953, 0.6562, 0.6953, 0.9375, 0.4961, 0.9219, 0.5, 0.832, 0.7109, 0.8438, 0.793, 0.793, 0.8047, 0.875, 0.7695, 0.8828, 0.7109, 0.8438, 0.8789, 0.793, 0.8398, 0.8555, 0.8047, 0.875, 0.793, 0.793, 0.207, 0.7852, 0.1211, 0.7812, 0.1562, 0.5977, 0.2344, 0.625, 0.5, 0.832, 0.2891, 0.8359, 0.3164, 0.6484, 0.5, 0.6641, 0.4961, 0.9219, 0.3047, 0.9375, 0.2891, 0.8359, 0.5, 0.832, 0.07422, 0.8633, 0.03125, 0.8281, 0.05078, 0.7422, 0.1211, 0.7812, 0.2891, 0.8359, 0.3047, 0.9375, 0.2344, 0.9727, 0.2305, 0.875, 0.2891, 0.8359, 0.207, 0.7852, 0.2344, 0.625, 0.3164, 0.6484, 0.1211, 0.7812, 0.05078, 0.7422, 0.08984, 0.5664, 0.1562, 0.5977, 0.793, 0.793, 0.7109, 0.8438, 0.6953, 0.6562, 0.7695, 0.6328, 0.8789, 0.793, 0.793, 0.793, 0.7695, 0.6328, 0.8555, 0.6094, 0.07422, 0.8633, 0.1211, 0.7812, 0.1602, 0.8516, 0.125, 0.9375, 0.0, 0.0, 0.0, 0.0, 0.0, 0.0, 0.0, 0.0, 0.0, 0.0, 0.0, 0.0, 0.0, 0.0, 0.0, 0.0, 0.0, 0.0, 0.0, 0.0, 0.0, 0.0, 0.0, 0.0, 0.0, 0.0, 0.0, 0.0, 0.0, 0.0, 0.0, 0.0, 0.0, 0.0, 0.0, 0.0, 0.0, 0.0, 0.0, 0.0, 0.0, 0.0, 0.0, 0.0, 0.0, 0.0, 0.0, 0.0, 0.0, 0.0, 0.0, 0.0, 0.0, 0.0, 0.0, 0.0, 0.0, 0.0, 0.0, 0.0, 0.0, 0.0, 0.0, 0.0, 0.0, 0.0, 0.0, 0.0, 0.0, 0.0, 0.0, 0.0, 0.0, 0.0, 0.0, 0.0, 0.0, 0.0, 0.0, 0.0, 0.0, 0.0, 0.0, 0.0, 0.0, 0.0, 0.0, 0.0, 0.0, 0.0, 0.0, 0.0, 0.0, 0.0, 0.0, 0.0, 0.0, 0.0, 0.0, 0.0, 0.0, 0.0, 0.0, 0.0, 0.0, 0.0, 0.0, 0.0, 0.0, 0.0, 0.0, 0.0, 0.0, 0.0, 0.0, 0.0, 0.0, 0.0, 0.0, 0.0, 0.0, 0.0, 0.0, 0.0, 0.0, 0.0, 0.0, 0.0, 0.0, 0.0, 0.0, 0.0, 0.0, 0.0, 0.0, 0.0, 0.0, 0.0, 0.0, 0.0, 0.0, 0.0, 0.0, 0.0, 0.0, 0.0, 0.0, 0.0, 0.0, 0.0, 0.0, 0.0, 0.0, 0.0, 0.0, 0.0, 0.0, 0.0, 0.0, 0.0, 0.0, 0.0, 0.0, 0.0, 0.0, 0.0, 0.0, 0.0, 0.0, 0.0, 0.0, 0.0, 0.0, 0.0, 0.0, 0.0, 0.0, 0.0, 0.0, 0.0, 0.0, 0.0, 0.0, 0.0, 0.0, 0.0, 0.0, 0.0, 0.0, 0.0, 0.0, 0.0])
me_car_a_visual.materials.append(mat_car_a_body)
me_car_a_visual.materials.append(mat_car_a_bottom)
me_car_a_visual.materials.append(mat_car_a_window)
me_car_a_visual.materials.append(mat_car_a_interior)
me_car_a_visual.use_remesh_preserve_volume = False
me_car_a_visual.use_remesh_preserve_attributes = False
me_car_a_visual.use_mirror_x = True
me_car_a_visual.update()
me_car_a_door_sensor = bpy.data.meshes.new('_Car_A_door_sensor')
me_car_a_door_sensor.from_pydata([(-1.15, -0.5, -0.25), (-1.15, 0.5, -0.25), (-0.85, 0.5, -0.25), (-0.85, -0.5, -0.25), (-1.15, -0.5, 0.25), (-1.15, 0.5, 0.25), (-0.85, 0.5, 0.25), (-0.85, -0.5, 0.25), (0.85, -0.5, -0.25), (0.85, 0.5, -0.25), (1.15, 0.5, -0.25), (1.15, -0.5, -0.25), (0.85, -0.5, 0.25), (0.85, 0.5, 0.25), (1.15, 0.5, 0.25), (1.15, -0.5, 0.25)], [], [(4, 5, 1, 0), (5, 6, 2, 1), (6, 7, 3, 2), (7, 4, 0, 3), (0, 1, 2, 3), (7, 6, 5, 4), (12, 13, 9, 8), (13, 14, 10, 9), (14, 15, 11, 10), (15, 12, 8, 11), (8, 9, 10, 11), (15, 14, 13, 12)])
me_car_a_door_sensor.use_remesh_preserve_volume = False
me_car_a_door_sensor.use_remesh_preserve_attributes = False
me_car_a_door_sensor.use_mirror_vertex_groups = False
me_car_a_door_sensor.update()
me_car_a_wheel = bpy.data.meshes.new('_Car_A_wheel')
me_car_a_wheel.from_pydata([(-0.1, 0.0, 4.798e-08), (0.1, 0.0, -4.798e-08), (-0.1, 0.1875, 4.798e-08), (0.1, 0.1875, -4.798e-08), (-0.1, 0.1732, -0.07175), (0.1, 0.1732, -0.07175), (-0.1, 0.1326, -0.1326), (0.1, 0.1326, -0.1326), (-0.1, 0.07175, -0.1732), (0.1, 0.07175, -0.1732), (-0.1, 0.0, -0.1875), (0.1, 0.0, -0.1875), (-0.1, -0.07175, -0.1732), (0.1, -0.07175, -0.1732), (-0.1, -0.1326, -0.1326), (0.1, -0.1326, -0.1326), (-0.1, -0.1732, -0.07175), (0.1, -0.1732, -0.07175), (-0.1, -0.1875, 1.967e-08), (0.1, -0.1875, -7.629e-08), (-0.1, -0.1732, 0.07175), (0.1, -0.1732, 0.07175), (-0.1, -0.1326, 0.1326), (0.1, -0.1326, 0.1326), (-0.1, -0.07175, 0.1732), (0.1, -0.07175, 0.1732), (-0.1, 0.0, 0.1875), (0.1, 0.0, 0.1875), (-0.1, 0.07175, 0.1732), (0.1, 0.07175, 0.1732), (-0.1, 0.1326, 0.1326), (0.1, 0.1326, 0.1326), (-0.1, 0.1732, 0.07175), (0.1, 0.1732, 0.07175), (-0.1, 0.25, 1.49e-08), (0.1, 0.25, -1.49e-08), (0.1, 0.231, -0.09567), (-0.1, 0.231, -0.09567), (0.1, 0.1768, -0.1768), (-0.1, 0.1768, -0.1768), (0.1, 0.09567, -0.231), (-0.1, 0.09567, -0.231), (0.1, 0.0, -0.25), (-0.1, 0.0, -0.25), (0.1, -0.09567, -0.231), (-0.1, -0.09567, -0.231), (0.1, -0.1768, -0.1768), (-0.1, -0.1768, -0.1768), (0.1, -0.231, -0.09567), (-0.1, -0.231, -0.09567), (0.1, -0.25, -5.96e-08), (-0.1, -0.25, -1.49e-08), (0.1, -0.231, 0.09567), (-0.1, -0.231, 0.09567), (0.1, -0.1768, 0.1768), (-0.1, -0.1768, 0.1768), (0.1, -0.09567, 0.231), (-0.1, -0.09567, 0.231), (0.1, 0.0, 0.25), (-0.1, 0.0, 0.25), (0.1, 0.09567, 0.231), (-0.1, 0.09567, 0.231), (0.1, 0.1768, 0.1768), (-0.1, 0.1768, 0.1768), (0.1, 0.231, 0.09567), (-0.1, 0.231, 0.09567), (0.1125, 0.225, -3.549e-08), (0.1125, 0.2079, -0.0861), (0.1125, 0.1591, -0.1591), (0.1125, 0.0861, -0.2079), (0.1125, 0.0, -0.225), (0.1125, -0.0861, -0.2079), (0.1125, -0.1591, -0.1591), (0.1125, -0.2079, -0.0861), (0.1125, -0.225, -7.26e-08), (0.1125, -0.2079, 0.0861), (0.1125, -0.1591, 0.1591), (0.1125, -0.0861, 0.2079), (0.1125, 0.0, 0.225), (0.1125, 0.0861, 0.2079), (0.1125, 0.1591, 0.1591), (0.1125, 0.2079, 0.0861), (-0.1125, 0.2079, -0.0861), (-0.1125, 0.1591, -0.1591), (-0.1125, 0.0861, -0.2079), (-0.1125, 0.0, -0.225), (-0.1125, -0.0861, -0.2079), (-0.1125, -0.1591, -0.1591), (-0.1125, -0.2079, -0.0861), (-0.1125, -0.225, 5.097e-09), (-0.1125, -0.2079, 0.0861), (-0.1125, -0.1591, 0.1591), (-0.1125, -0.0861, 0.2079), (-0.1125, 0.0, 0.225), (-0.1125, 0.0861, 0.2079), (-0.1125, 0.1591, 0.1591), (-0.1125, 0.2079, 0.0861), (-0.1125, 0.225, 3.549e-08)], [], [(0, 2, 4), (1, 5, 3), (66, 3, 5, 67), (0, 4, 6), (1, 7, 5), (67, 5, 7, 68), (0, 6, 8), (1, 9, 7), (68, 7, 9, 69), (0, 8, 10), (1, 11, 9), (69, 9, 11, 70), (0, 10, 12), (1, 13, 11), (70, 11, 13, 71), (0, 12, 14), (1, 15, 13), (71, 13, 15, 72), (0, 14, 16), (1, 17, 15), (72, 15, 17, 73), (0, 16, 18), (1, 19, 17), (73, 17, 19, 74), (0, 18, 20), (1, 21, 19), (74, 19, 21, 75), (0, 20, 22), (1, 23, 21), (75, 21, 23, 76), (0, 22, 24), (1, 25, 23), (76, 23, 25, 77), (0, 24, 26), (1, 27, 25), (77, 25, 27, 78), (0, 26, 28), (1, 29, 27), (78, 27, 29, 79), (0, 28, 30), (1, 31, 29), (79, 29, 31, 80), (0, 30, 32), (1, 33, 31), (80, 31, 33, 81), (0, 32, 2), (1, 3, 33), (81, 33, 3, 66), (96, 65, 34, 97), (65, 64, 35, 34), (95, 63, 65, 96), (63, 62, 64, 65), (94, 61, 63, 95), (61, 60, 62, 63), (93, 59, 61, 94), (59, 58, 60, 61), (92, 57, 59, 93), (57, 56, 58, 59), (91, 55, 57, 92), (55, 54, 56, 57), (90, 53, 55, 91), (53, 52, 54, 55), (89, 51, 53, 90), (51, 50, 52, 53), (88, 49, 51, 89), (49, 48, 50, 51), (87, 47, 49, 88), (47, 46, 48, 49), (86, 45, 47, 87), (45, 44, 46, 47), (85, 43, 45, 86), (43, 42, 44, 45), (84, 41, 43, 85), (41, 40, 42, 43), (83, 39, 41, 84), (39, 38, 40, 41), (82, 37, 39, 83), (37, 36, 38, 39), (97, 34, 37, 82), (34, 35, 36, 37), (64, 81, 66, 35), (62, 80, 81, 64), (60, 79, 80, 62), (58, 78, 79, 60), (56, 77, 78, 58), (54, 76, 77, 56), (52, 75, 76, 54), (50, 74, 75, 52), (48, 73, 74, 50), (46, 72, 73, 48), (44, 71, 72, 46), (42, 70, 71, 44), (40, 69, 70, 42), (38, 68, 69, 40), (36, 67, 68, 38), (35, 66, 67, 36), (2, 97, 82, 4), (4, 82, 83, 6), (6, 83, 84, 8), (8, 84, 85, 10), (10, 85, 86, 12), (12, 86, 87, 14), (14, 87, 88, 16), (16, 88, 89, 18), (18, 89, 90, 20), (20, 90, 91, 22), (22, 91, 92, 24), (24, 92, 93, 26), (26, 93, 94, 28), (28, 94, 95, 30), (30, 95, 96, 32), (32, 96, 97, 2)])
me_car_a_wheel.polygons.foreach_set('use_smooth', [0, 0, 1, 0, 0, 1, 0, 0, 1, 0, 0, 1, 0, 0, 1, 0, 0, 1, 0, 0, 1, 0, 0, 1, 0, 0, 1, 0, 0, 1, 0, 0, 1, 0, 0, 1, 0, 0, 1, 0, 0, 1, 0, 0, 1, 0, 0, 1, 1, 1, 1, 1, 1, 1, 1, 1, 1, 1, 1, 1, 1, 1, 1, 1, 1, 1, 1, 1, 1, 1, 1, 1, 1, 1, 1, 1, 1, 1, 1, 1, 1, 1, 1, 1, 1, 1, 1, 1, 1, 1, 1, 1, 1, 1, 1, 1, 1, 1, 1, 1, 1, 1, 1, 1, 1, 1, 1, 1, 1, 1, 1, 1])
_uv = me_car_a_wheel.uv_layers.new(name='UVMap')
_uv.uv.foreach_set('vector', [0.5738, 0.5, 0.8888, 0.5, 0.8649, 0.3795, 0.5738, 0.5, 0.8649, 0.3795, 0.8888, 0.5, 0.05118, 0.275, 0.03243, 0.275, 0.03243, 0.2187, 0.05118, 0.2187, 0.5738, 0.5, 0.8649, 0.3795, 0.7966, 0.2773, 0.5738, 0.5, 0.7966, 0.2773, 0.8649, 0.3795, 0.05118, 0.2187, 0.03243, 0.2187, 0.03243, 0.1625, 0.05118, 0.1625, 0.5738, 0.5, 0.7966, 0.2773, 0.6944, 0.209, 0.5738, 0.5, 0.6944, 0.209, 0.7966, 0.2773, 0.05118, 0.1625, 0.03243, 0.1625, 0.03243, 0.1062, 0.05118, 0.1062, 0.5738, 0.5, 0.6944, 0.209, 0.5738, 0.185, 0.5738, 0.5, 0.5738, 0.185, 0.6944, 0.209, 0.05118, 0.1062, 0.03243, 0.1062, 0.03243, 0.05, 0.05118, 0.05, 0.5738, 0.5, 0.5738, 0.185, 0.4533, 0.209, 0.5738, 0.5, 0.4533, 0.209, 0.5738, 0.185, 0.05117, 0.95, 0.03242, 0.95, 0.03242, 0.8937, 0.05117, 0.8937, 0.5738, 0.5, 0.4533, 0.209, 0.3511, 0.2773, 0.5738, 0.5, 0.3511, 0.2773, 0.4533, 0.209, 0.05117, 0.8937, 0.03242, 0.8937, 0.03242, 0.8375, 0.05117, 0.8375, 0.5738, 0.5, 0.3511, 0.2773, 0.2828, 0.3795, 0.5738, 0.5, 0.2828, 0.3795, 0.3511, 0.2773, 0.05117, 0.8375, 0.03242, 0.8375, 0.03242, 0.7812, 0.05117, 0.7812, 0.5738, 0.5, 0.2828, 0.3795, 0.2588, 0.5, 0.5738, 0.5, 0.2588, 0.5, 0.2828, 0.3795, 0.05117, 0.7812, 0.03242, 0.7812, 0.03242, 0.725, 0.05117, 0.725, 0.5738, 0.5, 0.2588, 0.5, 0.2828, 0.6205, 0.5738, 0.5, 0.2828, 0.6205, 0.2588, 0.5, 0.05117, 0.725, 0.03242, 0.725, 0.03243, 0.6687, 0.05118, 0.6687, 0.5738, 0.5, 0.2828, 0.6205, 0.3511, 0.7227, 0.5738, 0.5, 0.3511, 0.7227, 0.2828, 0.6205, 0.05118, 0.6687, 0.03243, 0.6687, 0.03243, 0.6125, 0.05118, 0.6125, 0.5738, 0.5, 0.3511, 0.7227, 0.4533, 0.791, 0.5738, 0.5, 0.4533, 0.791, 0.3511, 0.7227, 0.05118, 0.6125, 0.03243, 0.6125, 0.03243, 0.5562, 0.05118, 0.5562, 0.5738, 0.5, 0.4533, 0.791, 0.5738, 0.815, 0.5738, 0.5, 0.5738, 0.815, 0.4533, 0.791, 0.05118, 0.5562, 0.03243, 0.5562, 0.03243, 0.5, 0.05118, 0.5, 0.5738, 0.5, 0.5738, 0.815, 0.6944, 0.791, 0.5738, 0.5, 0.6944, 0.791, 0.5738, 0.815, 0.05118, 0.5, 0.03243, 0.5, 0.03243, 0.4437, 0.05118, 0.4437, 0.5738, 0.5, 0.6944, 0.791, 0.7966, 0.7227, 0.5738, 0.5, 0.7966, 0.7227, 0.6944, 0.791, 0.05118, 0.4437, 0.03243, 0.4437, 0.03243, 0.3875, 0.05118, 0.3875, 0.5738, 0.5, 0.7966, 0.7227, 0.8649, 0.6205, 0.5738, 0.5, 0.8649, 0.6205, 0.7966, 0.7227, 0.05118, 0.3875, 0.03243, 0.3875, 0.03243, 0.3312, 0.05118, 0.3312, 0.5738, 0.5, 0.8649, 0.6205, 0.8888, 0.5, 0.5738, 0.5, 0.8888, 0.5, 0.8649, 0.6205, 0.05118, 0.3312, 0.03243, 0.3312, 0.03243, 0.275, 0.05118, 0.275, 0.1262, 0.3312, 0.1074, 0.3312, 0.1074, 0.275, 0.1262, 0.275, 0.1074, 0.3312, 0.06993, 0.3312, 0.06993, 0.275, 0.1074, 0.275, 0.1262, 0.3875, 0.1074, 0.3875, 0.1074, 0.3312, 0.1262, 0.3312, 0.1074, 0.3875, 0.06993, 0.3875, 0.06993, 0.3312, 0.1074, 0.3312, 0.1262, 0.4437, 0.1074, 0.4437, 0.1074, 0.3875, 0.1262, 0.3875, 0.1074, 0.4437, 0.06993, 0.4437, 0.06993, 0.3875, 0.1074, 0.3875, 0.1262, 0.5, 0.1074, 0.5, 0.1074, 0.4437, 0.1262, 0.4437, 0.1074, 0.5, 0.06993, 0.5, 0.06993, 0.4437, 0.1074, 0.4437, 0.1262, 0.5562, 0.1074, 0.5562, 0.1074, 0.5, 0.1262, 0.5, 0.1074, 0.5562, 0.06993, 0.5562, 0.06993, 0.5, 0.1074, 0.5, 0.1262, 0.6125, 0.1074, 0.6125, 0.1074, 0.5562, 0.1262, 0.5562, 0.1074, 0.6125, 0.06993, 0.6125, 0.06993, 0.5562, 0.1074, 0.5562, 0.1262, 0.6687, 0.1074, 0.6687, 0.1074, 0.6125, 0.1262, 0.6125, 0.1074, 0.6687, 0.06992, 0.6687, 0.06993, 0.6125, 0.1074, 0.6125, 0.1262, 0.725, 0.1074, 0.725, 0.1074, 0.6687, 0.1262, 0.6687, 0.1074, 0.725, 0.06992, 0.725, 0.06992, 0.6687, 0.1074, 0.6687, 0.1262, 0.7812, 0.1074, 0.7812, 0.1074, 0.725, 0.1262, 0.725, 0.1074, 0.7812, 0.06992, 0.7812, 0.06992, 0.725, 0.1074, 0.725, 0.1262, 0.8375, 0.1074, 0.8375, 0.1074, 0.7812, 0.1262, 0.7812, 0.1074, 0.8375, 0.06992, 0.8375, 0.06992, 0.7812, 0.1074, 0.7812, 0.1262, 0.8937, 0.1074, 0.8937, 0.1074, 0.8375, 0.1262, 0.8375, 0.1074, 0.8937, 0.06992, 0.8937, 0.06992, 0.8375, 0.1074, 0.8375, 0.1262, 0.95, 0.1074, 0.95, 0.1074, 0.8937, 0.1262, 0.8937, 0.1074, 0.95, 0.06992, 0.95, 0.06992, 0.8937, 0.1074, 0.8937, 0.1262, 0.1062, 0.1074, 0.1062, 0.1074, 0.05, 0.1262, 0.05, 0.1074, 0.1062, 0.06993, 0.1062, 0.06993, 0.05, 0.1074, 0.05, 0.1262, 0.1625, 0.1074, 0.1625, 0.1074, 0.1062, 0.1262, 0.1062, 0.1074, 0.1625, 0.06993, 0.1625, 0.06993, 0.1062, 0.1074, 0.1062, 0.1262, 0.2187, 0.1074, 0.2187, 0.1074, 0.1625, 0.1262, 0.1625, 0.1074, 0.2187, 0.06993, 0.2187, 0.06993, 0.1625, 0.1074, 0.1625, 0.1262, 0.275, 0.1074, 0.275, 0.1074, 0.2187, 0.1262, 0.2187, 0.1074, 0.275, 0.06993, 0.275, 0.06993, 0.2187, 0.1074, 0.2187, 0.06993, 0.3312, 0.05118, 0.3312, 0.05118, 0.275, 0.06993, 0.275, 0.06993, 0.3875, 0.05118, 0.3875, 0.05118, 0.3312, 0.06993, 0.3312, 0.06993, 0.4437, 0.05118, 0.4437, 0.05118, 0.3875, 0.06993, 0.3875, 0.06993, 0.5, 0.05118, 0.5, 0.05118, 0.4437, 0.06993, 0.4437, 0.06993, 0.5562, 0.05118, 0.5562, 0.05118, 0.5, 0.06993, 0.5, 0.06993, 0.6125, 0.05118, 0.6125, 0.05118, 0.5562, 0.06993, 0.5562, 0.06992, 0.6687, 0.05118, 0.6687, 0.05118, 0.6125, 0.06993, 0.6125, 0.06992, 0.725, 0.05117, 0.725, 0.05118, 0.6687, 0.06992, 0.6687, 0.06992, 0.7812, 0.05117, 0.7812, 0.05117, 0.725, 0.06992, 0.725, 0.06992, 0.8375, 0.05117, 0.8375, 0.05117, 0.7812, 0.06992, 0.7812, 0.06992, 0.8937, 0.05117, 0.8937, 0.05117, 0.8375, 0.06992, 0.8375, 0.06992, 0.95, 0.05117, 0.95, 0.05117, 0.8937, 0.06992, 0.8937, 0.06993, 0.1062, 0.05118, 0.1062, 0.05118, 0.05, 0.06993, 0.05, 0.06993, 0.1625, 0.05118, 0.1625, 0.05118, 0.1062, 0.06993, 0.1062, 0.06993, 0.2187, 0.05118, 0.2187, 0.05118, 0.1625, 0.06993, 0.1625, 0.06993, 0.275, 0.05118, 0.275, 0.05118, 0.2187, 0.06993, 0.2187, 0.1449, 0.275, 0.1262, 0.275, 0.1262, 0.2187, 0.1449, 0.2187, 0.1449, 0.2187, 0.1262, 0.2187, 0.1262, 0.1625, 0.1449, 0.1625, 0.1449, 0.1625, 0.1262, 0.1625, 0.1262, 0.1062, 0.1449, 0.1062, 0.1449, 0.1062, 0.1262, 0.1062, 0.1262, 0.05, 0.1449, 0.05, 0.1449, 0.95, 0.1262, 0.95, 0.1262, 0.8937, 0.1449, 0.8937, 0.1449, 0.8937, 0.1262, 0.8937, 0.1262, 0.8375, 0.1449, 0.8375, 0.1449, 0.8375, 0.1262, 0.8375, 0.1262, 0.7812, 0.1449, 0.7812, 0.1449, 0.7812, 0.1262, 0.7812, 0.1262, 0.725, 0.1449, 0.725, 0.1449, 0.725, 0.1262, 0.725, 0.1262, 0.6687, 0.1449, 0.6687, 0.1449, 0.6687, 0.1262, 0.6687, 0.1262, 0.6125, 0.1449, 0.6125, 0.1449, 0.6125, 0.1262, 0.6125, 0.1262, 0.5562, 0.1449, 0.5562, 0.1449, 0.5562, 0.1262, 0.5562, 0.1262, 0.5, 0.1449, 0.5, 0.1449, 0.5, 0.1262, 0.5, 0.1262, 0.4437, 0.1449, 0.4437, 0.1449, 0.4437, 0.1262, 0.4437, 0.1262, 0.3875, 0.1449, 0.3875, 0.1449, 0.3875, 0.1262, 0.3875, 0.1262, 0.3312, 0.1449, 0.3312, 0.1449, 0.3312, 0.1262, 0.3312, 0.1262, 0.275, 0.1449, 0.275])
me_car_a_wheel.materials.append(mat_car_a_wheel)
me_car_a_wheel.use_remesh_preserve_volume = False
me_car_a_wheel.use_remesh_preserve_attributes = False
me_car_a_wheel.use_mirror_vertex_groups = False
me_car_a_wheel.update()

# ---- objects
ob_car_a = bpy.data.objects.new('Car_A', None)
ob_preview = bpy.data.objects.new('Preview', None)
ob_car_a_1 = bpy.data.objects.new('_Car_A', me_car_a)
ob_car_a_focus = bpy.data.objects.new('_Car_A_focus', None)
ob_car_a_collision_wheel = bpy.data.objects.new('_Car_A_collision_wheel', me_car_a_collision_wheel)
ob_car_a_steering_wheel = bpy.data.objects.new('_Car_A_steering_wheel', me_car_a_steering_wheel)
ob_car_a_driver_seat = bpy.data.objects.new('_Car_A_driver_seat', None)
ob_car_a_visual = bpy.data.objects.new('_Car_A_visual', me_car_a_visual)
ob_car_a_door_sensor = bpy.data.objects.new('_Car_A_door_sensor', me_car_a_door_sensor)
ob_car_a_wheel_1 = bpy.data.objects.new('_Car_A_wheel_1', me_car_a_wheel)
ob_car_a_wheel_3 = bpy.data.objects.new('_Car_A_wheel_3', me_car_a_wheel)
ob_car_a_wheel_2 = bpy.data.objects.new('_Car_A_wheel_2', me_car_a_wheel)
ob_car_a_wheel_0 = bpy.data.objects.new('_Car_A_wheel_0', me_car_a_wheel)

# ---- transforms, parenting, visibility, modifiers, constraints
ob_car_a.location = (0.0, 0.0, 0.0)
ob_car_a.empty_image_offset = (0.0, 0.0)
ob_car_a.show_instancer_for_render = False
ob_car_a.instance_type = 'COLLECTION'
ob_car_a.lineart.crease_threshold = 0.0
ob_preview.location = (0.0, 0.0, 0.0)
ob_preview.empty_image_offset = (0.0, 0.0)
ob_preview.show_instancer_for_render = False
ob_preview.instance_type = 'COLLECTION'
ob_preview.lineart.crease_threshold = 0.0
ob_car_a_1.location = (0.0, 0.0, 0.0)
ob_car_a_1.lock_location = (True, True, True)
ob_car_a_1.lock_rotation = (True, True, True)
ob_car_a_1.lock_scale = (True, True, True)
ob_car_a_1.hide_render = True
ob_car_a_1.display_type = 'BOUNDS'
ob_car_a_1.show_bounds = True
ob_car_a_1.lineart.crease_threshold = 0.0
ob_car_a_1.use_mesh_mirror_x = True
ob_car_a_focus.parent = ob_car_a_1
ob_car_a_focus.location = (0.0, 0.0, 0.75)
ob_car_a_focus.lock_location = (True, True, True)
ob_car_a_focus.lock_rotation = (True, True, True)
ob_car_a_focus.lock_scale = (True, True, True)
ob_car_a_focus.empty_display_size = 0.25
ob_car_a_focus.empty_image_offset = (0.0, 0.0)
ob_car_a_focus.show_in_front = True
ob_car_a_focus.lineart.crease_threshold = 0.0
ob_car_a_collision_wheel.parent = ob_car_a_1
ob_car_a_collision_wheel.location = (0.0, -1.25, 0.25)
ob_car_a_collision_wheel.lock_location = (True, True, True)
ob_car_a_collision_wheel.lock_rotation = (True, True, True)
ob_car_a_collision_wheel.lock_scale = (True, True, True)
ob_car_a_collision_wheel.show_bounds = True
ob_car_a_collision_wheel.lineart.crease_threshold = 0.0
ob_car_a_steering_wheel.parent = ob_car_a_1
ob_car_a_steering_wheel.location = (-0.3, 0.4, 0.4)
ob_car_a_steering_wheel.lock_location = (True, True, True)
ob_car_a_steering_wheel.lock_rotation = (True, True, True)
ob_car_a_steering_wheel.lock_scale = (True, True, True)
ob_car_a_steering_wheel.show_bounds = True
ob_car_a_steering_wheel.show_in_front = True
ob_car_a_steering_wheel.lineart.crease_threshold = 0.0
_m = ob_car_a_steering_wheel.modifiers.new('Mirror', 'MIRROR')
_m.use_axis = (True, False, True)
_m = ob_car_a_steering_wheel.modifiers.new('Subsurf', 'SUBSURF')
_m.uv_smooth = 'PRESERVE_CORNERS'
_m.quality = 2
_m.show_only_control_edges = False
ob_car_a_driver_seat.parent = ob_car_a_1
ob_car_a_driver_seat.location = (-0.25, 0.0, 0.5)
ob_car_a_driver_seat.lock_location = (True, True, True)
ob_car_a_driver_seat.lock_rotation = (True, True, True)
ob_car_a_driver_seat.lock_scale = (True, True, True)
ob_car_a_driver_seat.empty_display_type = 'ARROWS'
ob_car_a_driver_seat.empty_display_size = 0.25
ob_car_a_driver_seat.empty_image_offset = (0.0, 0.0)
ob_car_a_driver_seat.show_in_front = True
ob_car_a_driver_seat.lineart.crease_threshold = 0.0
ob_car_a_visual.parent = ob_car_a_1
ob_car_a_visual.location = (0.0, 0.0, 0.0)
ob_car_a_visual.lock_location = (True, True, True)
ob_car_a_visual.lock_rotation = (True, True, True)
ob_car_a_visual.lock_scale = (True, True, True)
ob_car_a_visual.color = (0.4, 0.0, 0.01, 1.0)
ob_car_a_visual.lineart.crease_threshold = 0.0
ob_car_a_visual.use_mesh_mirror_x = True
_m = ob_car_a_visual.modifiers.new('Mirror', 'MIRROR')
ob_car_a_door_sensor.parent = ob_car_a_1
ob_car_a_door_sensor.location = (0.0, 0.0, 0.25)
ob_car_a_door_sensor.lock_location = (True, True, True)
ob_car_a_door_sensor.lock_rotation = (True, True, True)
ob_car_a_door_sensor.lock_scale = (True, True, True)
ob_car_a_door_sensor.hide_render = True
ob_car_a_door_sensor.display_type = 'WIRE'
ob_car_a_door_sensor.lineart.crease_threshold = 0.0
ob_car_a_wheel_1.parent = ob_car_a_1
ob_car_a_wheel_1.location = (0.6, 1.0, 0.0)
ob_car_a_wheel_1.lock_location = (True, True, True)
ob_car_a_wheel_1.lock_rotation = (True, True, True)
ob_car_a_wheel_1.lock_scale = (True, True, True)
ob_car_a_wheel_1.show_bounds = True
ob_car_a_wheel_1.lineart.crease_threshold = 0.0
ob_car_a_wheel_3.parent = ob_car_a_1
ob_car_a_wheel_3.location = (0.6, -1.0, 0.0)
ob_car_a_wheel_3.lock_location = (True, True, True)
ob_car_a_wheel_3.lock_rotation = (True, True, True)
ob_car_a_wheel_3.lock_scale = (True, True, True)
ob_car_a_wheel_3.show_bounds = True
ob_car_a_wheel_3.lineart.crease_threshold = 0.0
ob_car_a_wheel_2.parent = ob_car_a_1
ob_car_a_wheel_2.location = (-0.6, -1.0, 0.0)
ob_car_a_wheel_2.lock_location = (True, True, True)
ob_car_a_wheel_2.lock_rotation = (True, True, True)
ob_car_a_wheel_2.lock_scale = (True, True, True)
ob_car_a_wheel_2.show_bounds = True
ob_car_a_wheel_2.lineart.crease_threshold = 0.0
ob_car_a_wheel_0.parent = ob_car_a_1
ob_car_a_wheel_0.location = (-0.6, 1.0, 0.0)
ob_car_a_wheel_0.lock_location = (True, True, True)
ob_car_a_wheel_0.lock_rotation = (True, True, True)
ob_car_a_wheel_0.lock_scale = (True, True, True)
ob_car_a_wheel_0.show_bounds = True
ob_car_a_wheel_0.lineart.crease_threshold = 0.0
ob_car_a.instance_collection = col_car_a
ob_preview.instance_collection = col_preview

# ---- collection membership
col_collection_1.objects.link(ob_car_a)
col_collection_1.objects.link(ob_preview)
col_collection_2.objects.link(ob_car_a_1)
col_collection_2.objects.link(ob_car_a_focus)
col_collection_2.objects.link(ob_car_a_collision_wheel)
col_collection_2.objects.link(ob_car_a_steering_wheel)
col_collection_2.objects.link(ob_car_a_driver_seat)
col_collection_2.objects.link(ob_car_a_visual)
col_collection_2.objects.link(ob_car_a_door_sensor)
col_collection_2.objects.link(ob_car_a_wheel_1)
col_collection_2.objects.link(ob_car_a_wheel_3)
col_collection_2.objects.link(ob_car_a_wheel_2)
col_collection_2.objects.link(ob_car_a_wheel_0)
col_car_a.objects.link(ob_car_a_1)
col_car_a.objects.link(ob_car_a_focus)
col_car_a.objects.link(ob_car_a_collision_wheel)
col_car_a.objects.link(ob_car_a_steering_wheel)
col_car_a.objects.link(ob_car_a_driver_seat)
col_car_a.objects.link(ob_car_a_visual)
col_car_a.objects.link(ob_car_a_door_sensor)
col_car_a.objects.link(ob_car_a_wheel_1)
col_car_a.objects.link(ob_car_a_wheel_3)
col_car_a.objects.link(ob_car_a_wheel_2)
col_car_a.objects.link(ob_car_a_wheel_0)

# ---- scene / render settings (as saved in the file)
scene.camera = None
scene.frame_start = 1; scene.frame_end = 250; scene.frame_set(0)
scene.render.engine = 'BLENDER_EEVEE_NEXT'
scene.render.image_settings.color_mode = 'RGB'
scene.render.image_settings.compression = 90
scene.render.resolution_percentage = 50
scene.render.dither_intensity = 0.0
scene.cycles.use_denoising = False
scene.cycles.samples = 10
scene.cycles.sampling_pattern = 'TABULATED_SOBOL'
scene.cycles.light_sampling_threshold = 0.0
scene.cycles.use_adaptive_sampling = False
scene.cycles.use_light_tree = False
scene.cycles.blur_glossy = 0.0
scene.cycles.volume_bounces = 1
scene.cycles.pixel_filter_type = 'GAUSSIAN'
scene.cycles.sample_clamp_indirect = 0.0
scene.view_settings.view_transform = 'Standard'
bpy.context.view_layer.update()

# ---- added for rendering (the .blend has no active camera): camera
cam_auto = bpy.data.cameras.new('AutoCamera')
cam_auto.lens = 50.0
cam_auto.sensor_width = 36.0
cam_auto.clip_end = 1000.0
ob_auto_camera = bpy.data.objects.new('AutoCamera', cam_auto)
scene.collection.objects.link(ob_auto_camera)
ob_auto_camera.location = (3.63967, -4.34261, 3.23674)
ob_auto_camera.rotation_euler = (1.09748, -7.21219e-08, 0.694738)
scene.camera = ob_auto_camera
bpy.context.view_layer.update()
